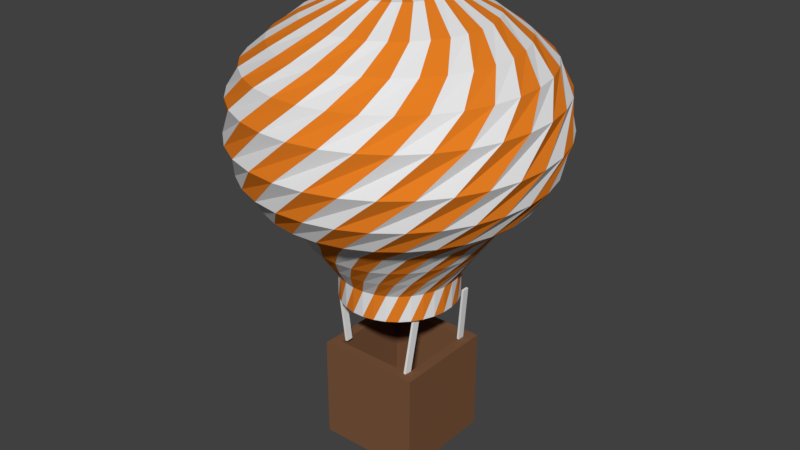 # Source: Balloon8.blend  (saved by Blender 2.79.0; exported with 4.5.12 LTS)
import bpy
from mathutils import Matrix  # noqa: F401  (used for matrix-valued properties, if any)

bpy.ops.wm.read_factory_settings(use_empty=True)
scene = bpy.context.scene
scene.name = 'Scene'

# ---- collections
col_collection_1 = bpy.data.collections.new('Collection 1'); scene.collection.children.link(col_collection_1)

# ---- materials (node trees are filled in below, after node groups)
mat_main = bpy.data.materials.new('Main')
mat_main.alpha_threshold = 0.0
mat_main.roughness = 0.5
mat_red = bpy.data.materials.new('Red')
mat_red.alpha_threshold = 0.0
mat_red.diffuse_color = (0.7991, 0.2122, 0.01681, 1.0)
mat_red.roughness = 0.5
mat_material_002 = bpy.data.materials.new('Material.002')
mat_material_002.alpha_threshold = 0.0
mat_material_002.diffuse_color = (0.1946, 0.09084, 0.04519, 1.0)
mat_material_002.roughness = 0.5

# ---- material node trees
mat_main.use_nodes = True; mat_main.node_tree.nodes.clear()
_N = mat_main.node_tree.nodes; _L = mat_main.node_tree.links
n0 = _N.new('ShaderNodeOutputMaterial'); n0.name = 'Material Output'; n0.location = (300, 300)
n1 = _N.new('ShaderNodeBsdfDiffuse'); n1.name = 'Diffuse BSDF'; n1.location = (10, 300)
_L.new(n1.outputs[0], n0.inputs[0])
n0.is_active_output = True
mat_red.use_nodes = True; mat_red.node_tree.nodes.clear()
_N = mat_red.node_tree.nodes; _L = mat_red.node_tree.links
n0 = _N.new('ShaderNodeOutputMaterial'); n0.name = 'Material Output'; n0.location = (300, 300)
n1 = _N.new('ShaderNodeBsdfDiffuse'); n1.name = 'Diffuse BSDF'; n1.location = (10, 300)
n1.inputs[0].default_value = (0.8, 0.2133, 0.01709, 1.0)
_L.new(n1.outputs[0], n0.inputs[0])
n0.is_active_output = True
mat_material_002.use_nodes = True; mat_material_002.node_tree.nodes.clear()
_N = mat_material_002.node_tree.nodes; _L = mat_material_002.node_tree.links
n0 = _N.new('ShaderNodeOutputMaterial'); n0.name = 'Material Output'; n0.location = (300, 300)
n1 = _N.new('ShaderNodeBsdfDiffuse'); n1.name = 'Diffuse BSDF'; n1.location = (10, 300)
n1.inputs[0].default_value = (0.196, 0.09152, 0.04459, 1.0)
_L.new(n1.outputs[0], n0.inputs[0])
n0.is_active_output = True

# ---- world
world_world = bpy.data.worlds.new('World'); scene.world = world_world
world_world.color = (0.05088, 0.05088, 0.05088)
world_world.use_sun_shadow = False
world_world.sun_shadow_jitter_overblur = 0.0
world_world.cycles.sampling_method = 'MANUAL'

# ---- meshes
me_cube_005 = bpy.data.meshes.new('Cube.005')
me_cube_005.from_pydata([(-1.0, -1.0, -1.0), (-1.0, -1.0, 1.0), (-1.0, 1.0, -1.0), (-1.0, 1.0, 1.0), (1.0, -1.0, -1.0), (1.0, -1.0, 1.0), (1.0, 1.0, -1.0), (1.0, 1.0, 1.0)], [], [(0, 1, 3, 2), (2, 3, 7, 6), (6, 7, 5, 4), (4, 5, 1, 0), (2, 6, 4, 0), (7, 3, 1, 5)])
me_cube_005.use_remesh_preserve_volume = False
me_cube_005.use_remesh_preserve_attributes = False
me_cube_005.use_mirror_vertex_groups = False
me_cube_005.update()
me_cube_004 = bpy.data.meshes.new('Cube.004')
me_cube_004.from_pydata([(-1.0, -1.0, -1.0), (-1.0, -1.0, 1.0), (-1.0, 1.0, -1.0), (-1.0, 1.0, 1.0), (1.0, -1.0, -1.0), (1.0, -1.0, 1.0), (1.0, 1.0, -1.0), (1.0, 1.0, 1.0)], [], [(0, 1, 3, 2), (2, 3, 7, 6), (6, 7, 5, 4), (4, 5, 1, 0), (2, 6, 4, 0), (7, 3, 1, 5)])
me_cube_004.use_remesh_preserve_volume = False
me_cube_004.use_remesh_preserve_attributes = False
me_cube_004.use_mirror_vertex_groups = False
me_cube_004.update()
me_cube_003 = bpy.data.meshes.new('Cube.003')
me_cube_003.from_pydata([(-1.0, -1.0, -1.0), (-1.0, -1.0, 1.0), (-1.0, 1.0, -1.0), (-1.0, 1.0, 1.0), (1.0, -1.0, -1.0), (1.0, -1.0, 1.0), (1.0, 1.0, -1.0), (1.0, 1.0, 1.0)], [], [(0, 1, 3, 2), (2, 3, 7, 6), (6, 7, 5, 4), (4, 5, 1, 0), (2, 6, 4, 0), (7, 3, 1, 5)])
me_cube_003.materials.append(mat_main)
me_cube_003.use_remesh_preserve_volume = False
me_cube_003.use_remesh_preserve_attributes = False
me_cube_003.use_mirror_vertex_groups = False
me_cube_003.update()
me_cube_002 = bpy.data.meshes.new('Cube.002')
me_cube_002.from_pydata([(-1.0, -1.0, -1.0), (-1.0, -1.0, 1.0), (-1.0, 1.0, -1.0), (-1.0, 1.0, 1.0), (1.0, -1.0, -1.0), (1.0, -1.0, 1.0), (1.0, 1.0, -1.0), (1.0, 1.0, 1.0)], [], [(0, 1, 3, 2), (2, 3, 7, 6), (6, 7, 5, 4), (4, 5, 1, 0), (2, 6, 4, 0), (7, 3, 1, 5)])
me_cube_002.use_remesh_preserve_volume = False
me_cube_002.use_remesh_preserve_attributes = False
me_cube_002.use_mirror_vertex_groups = False
me_cube_002.update()
me_cylinder_001 = bpy.data.meshes.new('Cylinder.001')
me_cylinder_001.from_pydata([(0.1018, 0.9948, -1.0), (-0.1018, 0.9948, 1.0), (0.2939, 0.9558, -1.0), (0.09428, 0.9955, 1.0), (0.4747, 0.8801, -1.0), (0.2867, 0.958, 1.0), (0.6373, 0.7706, -1.0), (0.4681, 0.8837, 1.0), (0.7754, 0.6315, -1.0), (0.6315, 0.7754, 1.0), (0.8837, 0.4681, -1.0), (0.7706, 0.6373, 1.0), (0.958, 0.2867, -1.0), (0.8801, 0.4747, 1.0), (0.9955, 0.09428, -1.0), (0.9558, 0.2939, 1.0), (0.9948, -0.1018, -1.0), (0.9948, 0.1018, 1.0), (0.9558, -0.2939, -1.0), (0.9955, -0.09428, 1.0), (0.8801, -0.4747, -1.0), (0.958, -0.2867, 1.0), (0.7706, -0.6373, -1.0), (0.8837, -0.4681, 1.0), (0.6315, -0.7754, -1.0), (0.7754, -0.6315, 1.0), (0.4681, -0.8837, -1.0), (0.6373, -0.7706, 1.0), (0.2867, -0.958, -1.0), (0.4747, -0.8801, 1.0), (0.09428, -0.9955, -1.0), (0.2939, -0.9558, 1.0), (-0.1018, -0.9948, -1.0), (0.1018, -0.9948, 1.0), (-0.2939, -0.9558, -1.0), (-0.09428, -0.9955, 1.0), (-0.4747, -0.8801, -1.0), (-0.2867, -0.958, 1.0), (-0.6373, -0.7706, -1.0), (-0.4681, -0.8837, 1.0), (-0.7754, -0.6315, -1.0), (-0.6315, -0.7754, 1.0), (-0.8837, -0.4681, -1.0), (-0.7706, -0.6373, 1.0), (-0.958, -0.2867, -1.0), (-0.8801, -0.4747, 1.0), (-0.9955, -0.09427, -1.0), (-0.9558, -0.2939, 1.0), (-0.9948, 0.1018, -1.0), (-0.9948, -0.1018, 1.0), (-0.9558, 0.2939, -1.0), (-0.9955, 0.09428, 1.0), (-0.8801, 0.4747, -1.0), (-0.958, 0.2867, 1.0), (-0.7706, 0.6373, -1.0), (-0.8837, 0.4681, 1.0), (-0.6315, 0.7754, -1.0), (-0.7754, 0.6315, 1.0), (-0.4681, 0.8837, -1.0), (-0.6373, 0.7706, 1.0), (-0.2867, 0.958, -1.0), (-0.4747, 0.8801, 1.0), (-0.09427, 0.9955, -1.0), (-0.2939, 0.9558, 1.0), (-0.3083, 1.192, 2.482), (-0.06978, 1.23, 2.482), (0.1714, 1.22, 2.482), (0.4061, 1.163, 2.482), (0.6251, 1.061, 2.482), (0.8201, 0.9188, 2.482), (0.9836, 0.7411, 2.482), (1.109, 0.535, 2.482), (1.192, 0.3083, 2.482), (1.23, 0.06978, 2.482), (1.22, -0.1714, 2.482), (1.163, -0.4061, 2.482), (1.061, -0.6251, 2.482), (0.9188, -0.8201, 2.482), (0.7411, -0.9836, 2.482), (0.535, -1.109, 2.482), (0.3083, -1.192, 2.482), (0.06977, -1.23, 2.482), (-0.1714, -1.22, 2.482), (-0.4061, -1.163, 2.482), (-0.6251, -1.061, 2.482), (-0.8201, -0.9188, 2.482), (-0.9836, -0.7411, 2.482), (-1.109, -0.535, 2.482), (-1.192, -0.3083, 2.482), (-1.23, -0.06977, 2.482), (-1.22, 0.1714, 2.482), (-1.163, 0.4061, 2.482), (-1.061, 0.6251, 2.482), (-0.9188, 0.8201, 2.482), (-0.7411, 0.9836, 2.482), (-0.535, 1.109, 2.482), (-0.5841, 1.366, 3.965), (-0.3064, 1.453, 3.965), (-0.01699, 1.485, 3.965), (0.2731, 1.46, 3.965), (0.5527, 1.379, 3.965), (0.8111, 1.244, 3.965), (1.038, 1.062, 3.965), (1.226, 0.8393, 3.965), (1.366, 0.5841, 3.965), (1.453, 0.3064, 3.965), (1.485, 0.01699, 3.965), (1.46, -0.2731, 3.965), (1.379, -0.5527, 3.965), (1.244, -0.8111, 3.965), (1.062, -1.038, 3.965), (0.8393, -1.226, 3.965), (0.5841, -1.366, 3.965), (0.3064, -1.453, 3.965), (0.01699, -1.485, 3.965), (-0.2731, -1.46, 3.965), (-0.5527, -1.379, 3.965), (-0.8111, -1.244, 3.965), (-1.038, -1.062, 3.965), (-1.226, -0.8393, 3.965), (-1.366, -0.5841, 3.965), (-1.453, -0.3064, 3.965), (-1.485, -0.01699, 3.965), (-1.46, 0.2731, 3.965), (-1.379, 0.5527, 3.965), (-1.244, 0.8111, 3.965), (-1.062, 1.038, 3.965), (-0.8393, 1.226, 3.965), (-0.9425, 1.466, 5.606), (-0.6385, 1.622, 5.606), (-0.3098, 1.715, 5.606), (0.0307, 1.742, 5.606), (0.3701, 1.703, 5.606), (0.6952, 1.598, 5.606), (0.9936, 1.432, 5.606), (1.254, 1.21, 5.606), (1.466, 0.9425, 5.606), (1.622, 0.6385, 5.606), (1.715, 0.3098, 5.606), (1.742, -0.0307, 5.606), (1.703, -0.3701, 5.606), (1.598, -0.6952, 5.606), (1.432, -0.9936, 5.606), (1.21, -1.254, 5.606), (0.9425, -1.466, 5.606), (0.6385, -1.622, 5.606), (0.3098, -1.715, 5.606), (-0.0307, -1.742, 5.606), (-0.3701, -1.703, 5.606), (-0.6952, -1.598, 5.606), (-0.9936, -1.432, 5.606), (-1.254, -1.21, 5.606), (-1.466, -0.9425, 5.606), (-1.622, -0.6384, 5.606), (-1.715, -0.3098, 5.606), (-1.742, 0.03071, 5.606), (-1.703, 0.3701, 5.606), (-1.598, 0.6952, 5.606), (-1.432, 0.9936, 5.606), (-1.21, 1.254, 5.606), (-1.501, 1.63, 7.3), (-1.154, 1.891, 7.3), (-0.7626, 2.08, 7.3), (-0.3422, 2.189, 7.3), (0.09143, 2.214, 7.3), (0.5215, 2.153, 7.3), (0.9315, 2.01, 7.3), (1.306, 1.79, 7.3), (1.63, 1.501, 7.3), (1.891, 1.154, 7.3), (2.08, 0.7626, 7.3), (2.189, 0.3422, 7.3), (2.214, -0.09143, 7.3), (2.153, -0.5215, 7.3), (2.01, -0.9315, 7.3), (1.79, -1.306, 7.3), (1.501, -1.63, 7.3), (1.154, -1.891, 7.3), (0.7626, -2.08, 7.3), (0.3422, -2.189, 7.3), (-0.09143, -2.214, 7.3), (-0.5215, -2.153, 7.3), (-0.9315, -2.01, 7.3), (-1.306, -1.79, 7.3), (-1.63, -1.501, 7.3), (-1.891, -1.154, 7.3), (-2.08, -0.7626, 7.3), (-2.189, -0.3422, 7.3), (-2.214, 0.09143, 7.3), (-2.153, 0.5215, 7.3), (-2.01, 0.9315, 7.3), (-1.79, 1.306, 7.3), (-2.015, 1.476, 9.206), (-1.688, 1.841, 9.206), (-1.296, 2.135, 9.206), (-0.855, 2.347, 9.206), (-0.3807, 2.469, 9.206), (0.1083, 2.496, 9.206), (0.5931, 2.427, 9.206), (1.055, 2.264, 9.206), (1.476, 2.015, 9.206), (1.841, 1.688, 9.206), (2.135, 1.296, 9.206), (2.347, 0.855, 9.206), (2.469, 0.3807, 9.206), (2.496, -0.1083, 9.206), (2.427, -0.5931, 9.206), (2.264, -1.055, 9.206), (2.015, -1.476, 9.206), (1.688, -1.841, 9.206), (1.296, -2.135, 9.206), (0.855, -2.347, 9.206), (0.3807, -2.469, 9.206), (-0.1083, -2.496, 9.206), (-0.5931, -2.427, 9.206), (-1.055, -2.264, 9.206), (-1.476, -2.015, 9.206), (-1.841, -1.688, 9.206), (-2.135, -1.296, 9.206), (-2.347, -0.855, 9.206), (-2.469, -0.3807, 9.206), (-2.496, 0.1083, 9.206), (-2.427, 0.5931, 9.206), (-2.264, 1.055, 9.206), (-2.44, 1.002, 11.59), (-2.197, 1.458, 11.59), (-1.871, 1.859, 11.59), (-1.472, 2.188, 11.59), (-1.017, 2.433, 11.59), (-0.5226, 2.585, 11.59), (-0.008277, 2.637, 11.59), (0.5064, 2.588, 11.59), (1.002, 2.44, 11.59), (1.458, 2.197, 11.59), (1.859, 1.871, 11.59), (2.188, 1.472, 11.59), (2.433, 1.017, 11.59), (2.585, 0.5226, 11.59), (2.637, 0.008276, 11.59), (2.588, -0.5064, 11.59), (2.44, -1.002, 11.59), (2.197, -1.458, 11.59), (1.871, -1.859, 11.59), (1.472, -2.188, 11.59), (1.017, -2.433, 11.59), (0.5226, -2.585, 11.59), (0.008275, -2.637, 11.59), (-0.5064, -2.588, 11.59), (-1.002, -2.44, 11.59), (-1.458, -2.197, 11.59), (-1.859, -1.871, 11.59), (-2.188, -1.472, 11.59), (-2.433, -1.017, 11.59), (-2.585, -0.5226, 11.59), (-2.637, -0.008274, 11.59), (-2.588, 0.5064, 11.59), (-2.554, 0.2794, 14.34), (-2.451, 0.7723, 14.34), (-2.253, 1.236, 14.34), (-1.969, 1.651, 14.34), (-1.609, 2.004, 14.34), (-1.187, 2.279, 14.34), (-0.7194, 2.467, 14.34), (-0.2243, 2.56, 14.34), (0.2794, 2.554, 14.34), (0.7723, 2.451, 14.34), (1.236, 2.253, 14.34), (1.651, 1.969, 14.34), (2.004, 1.609, 14.34), (2.279, 1.187, 14.34), (2.467, 0.7194, 14.34), (2.56, 0.2243, 14.34), (2.554, -0.2794, 14.34), (2.451, -0.7723, 14.34), (2.253, -1.236, 14.34), (1.969, -1.651, 14.34), (1.609, -2.004, 14.34), (1.187, -2.279, 14.34), (0.7194, -2.467, 14.34), (0.2243, -2.56, 14.34), (-0.2794, -2.554, 14.34), (-0.7723, -2.451, 14.34), (-1.236, -2.253, 14.34), (-1.651, -1.969, 14.34), (-2.004, -1.609, 14.34), (-2.279, -1.187, 14.34), (-2.467, -0.7194, 14.34), (-2.56, -0.2243, 14.34), (-2.336, -0.2125, 16.3), (-2.333, 0.2473, 16.3), (-2.24, 0.6976, 16.3), (-2.06, 1.121, 16.3), (-1.802, 1.502, 16.3), (-1.475, 1.824, 16.3), (-1.09, 2.077, 16.3), (-0.6642, 2.25, 16.3), (-0.2125, 2.336, 16.3), (0.2473, 2.333, 16.3), (0.6976, 2.24, 16.3), (1.121, 2.06, 16.3), (1.502, 1.802, 16.3), (1.824, 1.475, 16.3), (2.077, 1.09, 16.3), (2.25, 0.6642, 16.3), (2.336, 0.2125, 16.3), (2.333, -0.2473, 16.3), (2.24, -0.6976, 16.3), (2.06, -1.121, 16.3), (1.802, -1.502, 16.3), (1.475, -1.824, 16.3), (1.09, -2.077, 16.3), (0.6642, -2.25, 16.3), (0.2125, -2.336, 16.3), (-0.2473, -2.333, 16.3), (-0.6976, -2.24, 16.3), (-1.121, -2.06, 16.3), (-1.502, -1.802, 16.3), (-1.824, -1.475, 16.3), (-2.077, -1.09, 16.3), (-2.25, -0.6642, 16.3), (-1.883, -0.4861, 17.89), (-1.942, -0.1094, 17.89), (-1.926, 0.2715, 17.89), (-1.836, 0.642, 17.89), (-1.675, 0.9878, 17.89), (-1.45, 1.296, 17.89), (-1.17, 1.554, 17.89), (-0.8441, 1.752, 17.89), (-0.4861, 1.883, 17.89), (-0.1094, 1.942, 17.89), (0.2715, 1.926, 17.89), (0.642, 1.836, 17.89), (0.9878, 1.675, 17.89), (1.296, 1.45, 17.89), (1.554, 1.17, 17.89), (1.752, 0.8441, 17.89), (1.883, 0.4861, 17.89), (1.942, 0.1094, 17.89), (1.926, -0.2715, 17.89), (1.836, -0.642, 17.89), (1.675, -0.9878, 17.89), (1.45, -1.296, 17.89), (1.17, -1.554, 17.89), (0.8441, -1.752, 17.89), (0.4861, -1.883, 17.89), (0.1094, -1.942, 17.89), (-0.2715, -1.926, 17.89), (-0.642, -1.836, 17.89), (-0.9878, -1.675, 17.89), (-1.296, -1.45, 17.89), (-1.554, -1.17, 17.89), (-1.752, -0.8441, 17.89), (-1.354, -0.5785, 19.37), (-1.441, -0.3032, 19.37), (-1.472, -0.01624, 19.37), (-1.447, 0.2713, 19.37), (-1.367, 0.5485, 19.37), (-1.233, 0.8045, 19.37), (-1.053, 1.03, 19.37), (-0.8315, 1.215, 19.37), (-0.5785, 1.354, 19.37), (-0.3032, 1.441, 19.37), (-0.01624, 1.472, 19.37), (0.2713, 1.447, 19.37), (0.5485, 1.367, 19.37), (0.8045, 1.233, 19.37), (1.03, 1.053, 19.37), (1.215, 0.8315, 19.37), (1.354, 0.5785, 19.37), (1.441, 0.3032, 19.37), (1.472, 0.01624, 19.37), (1.447, -0.2713, 19.37), (1.367, -0.5485, 19.37), (1.233, -0.8045, 19.37), (1.053, -1.03, 19.37), (0.8315, -1.215, 19.37), (0.5785, -1.354, 19.37), (0.3032, -1.441, 19.37), (0.01624, -1.472, 19.37), (-0.2713, -1.447, 19.37), (-0.5485, -1.367, 19.37), (-0.8045, -1.233, 19.37), (-1.03, -1.053, 19.37), (-1.215, -0.8315, 19.37), (-0.67, -0.4152, 20.85), (-0.7381, -0.2766, 20.85), (-0.7779, -0.1272, 20.85), (-0.7878, 0.02697, 20.85), (-0.7674, 0.1801, 20.85), (-0.7175, 0.3264, 20.85), (-0.64, 0.4601, 20.85), (-0.538, 0.5761, 20.85), (-0.4152, 0.67, 20.85), (-0.2766, 0.7381, 20.85), (-0.1272, 0.7779, 20.85), (0.02697, 0.7878, 20.85), (0.1801, 0.7674, 20.85), (0.3264, 0.7175, 20.85), (0.4601, 0.64, 20.85), (0.5761, 0.538, 20.85), (0.67, 0.4152, 20.85), (0.7381, 0.2766, 20.85), (0.7779, 0.1272, 20.85), (0.7878, -0.02697, 20.85), (0.7674, -0.1801, 20.85), (0.7175, -0.3264, 20.85), (0.64, -0.4601, 20.85), (0.538, -0.5761, 20.85), (0.4152, -0.67, 20.85), (0.2766, -0.7381, 20.85), (0.1272, -0.7779, 20.85), (-0.02697, -0.7878, 20.85), (-0.1801, -0.7674, 20.85), (-0.3264, -0.7175, 20.85), (-0.4601, -0.64, 20.85), (-0.5761, -0.538, 20.85), (-0.01948, -0.01302, 21.19), (-0.02165, -0.008972, 21.19), (-0.02298, -0.004576, 21.19), (-0.02344, -4.075e-06, 21.19), (-0.02299, 0.004568, 21.19), (-0.02165, 0.008964, 21.19), (-0.01949, 0.01302, 21.19), (-0.01657, 0.01657, 21.19), (-0.01302, 0.01948, 21.19), (-0.008972, 0.02165, 21.19), (-0.004576, 0.02298, 21.19), (-4.166e-06, 0.02344, 21.19), (0.004568, 0.02299, 21.19), (0.008964, 0.02165, 21.19), (0.01302, 0.01949, 21.19), (0.01657, 0.01657, 21.19), (0.01948, 0.01302, 21.19), (0.02165, 0.008972, 21.19), (0.02298, 0.004576, 21.19), (0.02343, 3.752e-06, 21.19), (0.02299, -0.004568, 21.19), (0.02165, -0.008965, 21.19), (0.01949, -0.01302, 21.19), (0.01657, -0.01657, 21.19), (0.01302, -0.01948, 21.19), (0.008972, -0.02165, 21.19), (0.004576, -0.02298, 21.19), (3.695e-06, -0.02344, 21.19), (-0.004568, -0.02299, 21.19), (-0.008965, -0.02165, 21.19), (-0.01302, -0.01949, 21.19), (-0.01657, -0.01657, 21.19), (0.05972, 0.5839, -1.0), (0.1725, 0.561, -1.0), (0.2786, 0.5166, -1.0), (0.374, 0.4523, -1.0), (0.4551, 0.3706, -1.0), (0.5186, 0.2747, -1.0), (0.5623, 0.1683, -1.0), (0.5843, 0.05533, -1.0), (0.5839, -0.05972, -1.0), (0.561, -0.1725, -1.0), (0.5166, -0.2786, -1.0), (0.4523, -0.374, -1.0), (0.3706, -0.4551, -1.0), (0.2747, -0.5186, -1.0), (0.1683, -0.5623, -1.0), (0.05533, -0.5843, -1.0), (-0.05972, -0.5839, -1.0), (-0.1725, -0.561, -1.0), (-0.2786, -0.5166, -1.0), (-0.374, -0.4523, -1.0), (-0.4551, -0.3706, -1.0), (-0.5186, -0.2747, -1.0), (-0.5623, -0.1683, -1.0), (-0.5843, -0.05533, -1.0), (-0.5839, 0.05972, -1.0), (-0.561, 0.1725, -1.0), (-0.5166, 0.2786, -1.0), (-0.4523, 0.374, -1.0), (-0.3706, 0.4551, -1.0), (-0.2747, 0.5186, -1.0), (-0.1683, 0.5623, -1.0), (-0.05533, 0.5843, -1.0), (-0.1642, 0.5635, 2.782), (-0.05115, 0.5847, 2.782), (0.06389, 0.5834, 2.782), (0.1765, 0.5597, 2.782), (0.2823, 0.5145, 2.782), (0.3773, 0.4496, 2.782), (0.4577, 0.3674, 2.782), (0.5206, 0.271, 2.782), (0.5635, 0.1642, 2.782), (0.5847, 0.05115, 2.782), (0.5834, -0.06389, 2.782), (0.5597, -0.1765, 2.782), (0.5145, -0.2823, 2.782), (0.4496, -0.3773, 2.782), (0.3674, -0.4577, 2.782), (0.271, -0.5206, 2.782), (0.1642, -0.5635, 2.782), (0.05115, -0.5847, 2.782), (-0.06389, -0.5834, 2.782), (-0.1765, -0.5597, 2.782), (-0.2823, -0.5145, 2.782), (-0.3773, -0.4496, 2.782), (-0.4577, -0.3674, 2.782), (-0.5206, -0.271, 2.782), (-0.5635, -0.1642, 2.782), (-0.5847, -0.05115, 2.782), (-0.5834, 0.06389, 2.782), (-0.5597, 0.1765, 2.782), (-0.5145, 0.2823, 2.782), (-0.4496, 0.3773, 2.782), (-0.3674, 0.4577, 2.782), (-0.271, 0.5206, 2.782)], [], [(0, 1, 3, 2), (2, 3, 5, 4), (4, 5, 7, 6), (6, 7, 9, 8), (8, 9, 11, 10), (10, 11, 13, 12), (12, 13, 15, 14), (14, 15, 17, 16), (16, 17, 19, 18), (18, 19, 21, 20), (20, 21, 23, 22), (22, 23, 25, 24), (24, 25, 27, 26), (26, 27, 29, 28), (28, 29, 31, 30), (30, 31, 33, 32), (32, 33, 35, 34), (34, 35, 37, 36), (36, 37, 39, 38), (38, 39, 41, 40), (40, 41, 43, 42), (42, 43, 45, 44), (44, 45, 47, 46), (46, 47, 49, 48), (48, 49, 51, 50), (50, 51, 53, 52), (52, 53, 55, 54), (54, 55, 57, 56), (56, 57, 59, 58), (58, 59, 61, 60), (5, 3, 65, 66), (60, 61, 63, 62), (62, 63, 1, 0), (20, 22, 459, 458), (67, 66, 98, 99), (23, 21, 74, 75), (41, 39, 83, 84), (59, 57, 92, 93), (15, 13, 70, 71), (33, 31, 79, 80), (51, 49, 88, 89), (7, 5, 66, 67), (25, 23, 75, 76), (43, 41, 84, 85), (61, 59, 93, 94), (17, 15, 71, 72), (35, 33, 80, 81), (53, 51, 89, 90), (9, 7, 67, 68), (27, 25, 76, 77), (45, 43, 85, 86), (63, 61, 94, 95), (19, 17, 72, 73), (37, 35, 81, 82), (55, 53, 90, 91), (11, 9, 68, 69), (29, 27, 77, 78), (47, 45, 86, 87), (3, 1, 64, 65), (1, 63, 95, 64), (21, 19, 73, 74), (39, 37, 82, 83), (57, 55, 91, 92), (13, 11, 69, 70), (31, 29, 78, 79), (49, 47, 87, 88), (102, 101, 133, 134), (94, 93, 125, 126), (81, 80, 112, 113), (68, 67, 99, 100), (95, 94, 126, 127), (82, 81, 113, 114), (69, 68, 100, 101), (64, 95, 127, 96), (83, 82, 114, 115), (70, 69, 101, 102), (84, 83, 115, 116), (71, 70, 102, 103), (85, 84, 116, 117), (72, 71, 103, 104), (86, 85, 117, 118), (73, 72, 104, 105), (87, 86, 118, 119), (74, 73, 105, 106), (88, 87, 119, 120), (75, 74, 106, 107), (89, 88, 120, 121), (76, 75, 107, 108), (90, 89, 121, 122), (77, 76, 108, 109), (91, 90, 122, 123), (78, 77, 109, 110), (65, 64, 96, 97), (92, 91, 123, 124), (79, 78, 110, 111), (66, 65, 97, 98), (93, 92, 124, 125), (80, 79, 111, 112), (137, 136, 168, 169), (116, 115, 147, 148), (103, 102, 134, 135), (117, 116, 148, 149), (104, 103, 135, 136), (118, 117, 149, 150), (105, 104, 136, 137), (119, 118, 150, 151), (106, 105, 137, 138), (120, 119, 151, 152), (107, 106, 138, 139), (121, 120, 152, 153), (108, 107, 139, 140), (122, 121, 153, 154), (109, 108, 140, 141), (123, 122, 154, 155), (110, 109, 141, 142), (97, 96, 128, 129), (124, 123, 155, 156), (111, 110, 142, 143), (98, 97, 129, 130), (125, 124, 156, 157), (112, 111, 143, 144), (99, 98, 130, 131), (126, 125, 157, 158), (113, 112, 144, 145), (100, 99, 131, 132), (127, 126, 158, 159), (114, 113, 145, 146), (101, 100, 132, 133), (96, 127, 159, 128), (115, 114, 146, 147), (172, 171, 203, 204), (151, 150, 182, 183), (138, 137, 169, 170), (152, 151, 183, 184), (139, 138, 170, 171), (153, 152, 184, 185), (140, 139, 171, 172), (154, 153, 185, 186), (141, 140, 172, 173), (155, 154, 186, 187), (142, 141, 173, 174), (129, 128, 160, 161), (156, 155, 187, 188), (143, 142, 174, 175), (130, 129, 161, 162), (157, 156, 188, 189), (144, 143, 175, 176), (131, 130, 162, 163), (158, 157, 189, 190), (145, 144, 176, 177), (132, 131, 163, 164), (159, 158, 190, 191), (146, 145, 177, 178), (133, 132, 164, 165), (128, 159, 191, 160), (147, 146, 178, 179), (134, 133, 165, 166), (148, 147, 179, 180), (135, 134, 166, 167), (149, 148, 180, 181), (136, 135, 167, 168), (150, 149, 181, 182), (207, 206, 238, 239), (186, 185, 217, 218), (173, 172, 204, 205), (187, 186, 218, 219), (174, 173, 205, 206), (161, 160, 192, 193), (188, 187, 219, 220), (175, 174, 206, 207), (162, 161, 193, 194), (189, 188, 220, 221), (176, 175, 207, 208), (163, 162, 194, 195), (190, 189, 221, 222), (177, 176, 208, 209), (164, 163, 195, 196), (191, 190, 222, 223), (178, 177, 209, 210), (165, 164, 196, 197), (160, 191, 223, 192), (179, 178, 210, 211), (166, 165, 197, 198), (180, 179, 211, 212), (167, 166, 198, 199), (181, 180, 212, 213), (168, 167, 199, 200), (182, 181, 213, 214), (169, 168, 200, 201), (183, 182, 214, 215), (170, 169, 201, 202), (184, 183, 215, 216), (171, 170, 202, 203), (185, 184, 216, 217), (242, 241, 273, 274), (194, 193, 225, 226), (221, 220, 252, 253), (208, 207, 239, 240), (195, 194, 226, 227), (222, 221, 253, 254), (209, 208, 240, 241), (196, 195, 227, 228), (223, 222, 254, 255), (210, 209, 241, 242), (197, 196, 228, 229), (192, 223, 255, 224), (211, 210, 242, 243), (198, 197, 229, 230), (212, 211, 243, 244), (199, 198, 230, 231), (213, 212, 244, 245), (200, 199, 231, 232), (214, 213, 245, 246), (201, 200, 232, 233), (215, 214, 246, 247), (202, 201, 233, 234), (216, 215, 247, 248), (203, 202, 234, 235), (217, 216, 248, 249), (204, 203, 235, 236), (218, 217, 249, 250), (205, 204, 236, 237), (219, 218, 250, 251), (206, 205, 237, 238), (193, 192, 224, 225), (220, 219, 251, 252), (277, 276, 308, 309), (229, 228, 260, 261), (224, 255, 287, 256), (243, 242, 274, 275), (230, 229, 261, 262), (244, 243, 275, 276), (231, 230, 262, 263), (245, 244, 276, 277), (232, 231, 263, 264), (246, 245, 277, 278), (233, 232, 264, 265), (247, 246, 278, 279), (234, 233, 265, 266), (248, 247, 279, 280), (235, 234, 266, 267), (249, 248, 280, 281), (236, 235, 267, 268), (250, 249, 281, 282), (237, 236, 268, 269), (251, 250, 282, 283), (238, 237, 269, 270), (225, 224, 256, 257), (252, 251, 283, 284), (239, 238, 270, 271), (226, 225, 257, 258), (253, 252, 284, 285), (240, 239, 271, 272), (227, 226, 258, 259), (254, 253, 285, 286), (241, 240, 272, 273), (228, 227, 259, 260), (255, 254, 286, 287), (312, 311, 343, 344), (264, 263, 295, 296), (278, 277, 309, 310), (265, 264, 296, 297), (279, 278, 310, 311), (266, 265, 297, 298), (280, 279, 311, 312), (267, 266, 298, 299), (281, 280, 312, 313), (268, 267, 299, 300), (282, 281, 313, 314), (269, 268, 300, 301), (283, 282, 314, 315), (270, 269, 301, 302), (257, 256, 288, 289), (284, 283, 315, 316), (271, 270, 302, 303), (258, 257, 289, 290), (285, 284, 316, 317), (272, 271, 303, 304), (259, 258, 290, 291), (286, 285, 317, 318), (273, 272, 304, 305), (260, 259, 291, 292), (287, 286, 318, 319), (274, 273, 305, 306), (261, 260, 292, 293), (256, 287, 319, 288), (275, 274, 306, 307), (262, 261, 293, 294), (276, 275, 307, 308), (263, 262, 294, 295), (347, 346, 378, 379), (299, 298, 330, 331), (313, 312, 344, 345), (300, 299, 331, 332), (314, 313, 345, 346), (301, 300, 332, 333), (315, 314, 346, 347), (302, 301, 333, 334), (289, 288, 320, 321), (316, 315, 347, 348), (303, 302, 334, 335), (290, 289, 321, 322), (317, 316, 348, 349), (304, 303, 335, 336), (291, 290, 322, 323), (318, 317, 349, 350), (305, 304, 336, 337), (292, 291, 323, 324), (319, 318, 350, 351), (306, 305, 337, 338), (293, 292, 324, 325), (288, 319, 351, 320), (307, 306, 338, 339), (294, 293, 325, 326), (308, 307, 339, 340), (295, 294, 326, 327), (309, 308, 340, 341), (296, 295, 327, 328), (310, 309, 341, 342), (297, 296, 328, 329), (311, 310, 342, 343), (298, 297, 329, 330), (382, 381, 413, 414), (334, 333, 365, 366), (321, 320, 352, 353), (348, 347, 379, 380), (335, 334, 366, 367), (322, 321, 353, 354), (349, 348, 380, 381), (336, 335, 367, 368), (323, 322, 354, 355), (350, 349, 381, 382), (337, 336, 368, 369), (324, 323, 355, 356), (351, 350, 382, 383), (338, 337, 369, 370), (325, 324, 356, 357), (320, 351, 383, 352), (339, 338, 370, 371), (326, 325, 357, 358), (340, 339, 371, 372), (327, 326, 358, 359), (341, 340, 372, 373), (328, 327, 359, 360), (342, 341, 373, 374), (329, 328, 360, 361), (343, 342, 374, 375), (330, 329, 361, 362), (344, 343, 375, 376), (331, 330, 362, 363), (345, 344, 376, 377), (332, 331, 363, 364), (346, 345, 377, 378), (333, 332, 364, 365), (404, 403, 435, 436), (369, 368, 400, 401), (356, 355, 387, 388), (383, 382, 414, 415), (370, 369, 401, 402), (357, 356, 388, 389), (352, 383, 415, 384), (371, 370, 402, 403), (358, 357, 389, 390), (372, 371, 403, 404), (359, 358, 390, 391), (373, 372, 404, 405), (360, 359, 391, 392), (374, 373, 405, 406), (361, 360, 392, 393), (375, 374, 406, 407), (362, 361, 393, 394), (376, 375, 407, 408), (363, 362, 394, 395), (377, 376, 408, 409), (364, 363, 395, 396), (378, 377, 409, 410), (365, 364, 396, 397), (379, 378, 410, 411), (366, 365, 397, 398), (353, 352, 384, 385), (380, 379, 411, 412), (367, 366, 398, 399), (354, 353, 385, 386), (381, 380, 412, 413), (368, 367, 399, 400), (355, 354, 386, 387), (417, 416, 447, 446, 445, 444, 443, 442, 441, 440, 439, 438, 437, 436, 435, 434, 433, 432, 431, 430, 429, 428, 427, 426, 425, 424, 423, 422, 421, 420, 419, 418), (391, 390, 422, 423), (405, 404, 436, 437), (392, 391, 423, 424), (406, 405, 437, 438), (393, 392, 424, 425), (407, 406, 438, 439), (394, 393, 425, 426), (408, 407, 439, 440), (395, 394, 426, 427), (409, 408, 440, 441), (396, 395, 427, 428), (410, 409, 441, 442), (397, 396, 428, 429), (411, 410, 442, 443), (398, 397, 429, 430), (385, 384, 416, 417), (412, 411, 443, 444), (399, 398, 430, 431), (386, 385, 417, 418), (413, 412, 444, 445), (400, 399, 431, 432), (387, 386, 418, 419), (414, 413, 445, 446), (401, 400, 432, 433), (388, 387, 419, 420), (415, 414, 446, 447), (402, 401, 433, 434), (389, 388, 420, 421), (384, 415, 447, 416), (403, 402, 434, 435), (390, 389, 421, 422), (473, 474, 506, 505), (38, 40, 468, 467), (56, 58, 477, 476), (12, 14, 455, 454), (30, 32, 464, 463), (48, 50, 473, 472), (4, 6, 451, 450), (22, 24, 460, 459), (40, 42, 469, 468), (58, 60, 478, 477), (14, 16, 456, 455), (32, 34, 465, 464), (50, 52, 474, 473), (6, 8, 452, 451), (24, 26, 461, 460), (42, 44, 470, 469), (60, 62, 479, 478), (16, 18, 457, 456), (34, 36, 466, 465), (52, 54, 475, 474), (8, 10, 453, 452), (26, 28, 462, 461), (0, 2, 449, 448), (44, 46, 471, 470), (62, 0, 448, 479), (18, 20, 458, 457), (36, 38, 467, 466), (54, 56, 476, 475), (10, 12, 454, 453), (28, 30, 463, 462), (46, 48, 472, 471), (2, 4, 450, 449), (480, 481, 482, 483, 484, 485, 486, 487, 488, 489, 490, 491, 492, 493, 494, 495, 496, 497, 498, 499, 500, 501, 502, 503, 504, 505, 506, 507, 508, 509, 510, 511), (460, 461, 493, 492), (474, 475, 507, 506), (461, 462, 494, 493), (448, 449, 481, 480), (475, 476, 508, 507), (462, 463, 495, 494), (449, 450, 482, 481), (476, 477, 509, 508), (463, 464, 496, 495), (450, 451, 483, 482), (477, 478, 510, 509), (464, 465, 497, 496), (451, 452, 484, 483), (478, 479, 511, 510), (465, 466, 498, 497), (452, 453, 485, 484), (479, 448, 480, 511), (466, 467, 499, 498), (453, 454, 486, 485), (467, 468, 500, 499), (454, 455, 487, 486), (468, 469, 501, 500), (455, 456, 488, 487), (469, 470, 502, 501), (456, 457, 489, 488), (470, 471, 503, 502), (457, 458, 490, 489), (471, 472, 504, 503), (458, 459, 491, 490), (472, 473, 505, 504), (459, 460, 492, 491)])
me_cylinder_001.polygons.foreach_set('material_index', [1, 0, 0, 0, 1, 0, 1, 0, 1, 0, 1, 0, 1, 0, 1, 0, 1, 0, 1, 0, 1, 0, 1, 0, 1, 0, 1, 0, 1, 0, 0, 1, 0, 1, 1, 1, 0, 1, 1, 0, 1, 1, 0, 1, 0, 0, 1, 0, 0, 1, 0, 1, 1, 0, 1, 1, 0, 1, 1, 0, 0, 1, 0, 0, 1, 0, 0, 0, 1, 0, 1, 0, 1, 0, 1, 0, 0, 1, 1, 0, 0, 1, 1, 0, 0, 1, 1, 0, 0, 1, 1, 0, 1, 0, 1, 0, 1, 0, 1, 0, 1, 1, 0, 0, 1, 1, 0, 0, 1, 1, 0, 0, 1, 1, 0, 1, 0, 1, 0, 1, 0, 1, 0, 1, 0, 1, 0, 1, 0, 1, 0, 1, 0, 0, 1, 1, 0, 0, 1, 1, 0, 1, 0, 1, 0, 1, 0, 1, 0, 1, 0, 1, 0, 1, 0, 1, 0, 0, 1, 1, 0, 0, 1, 0, 1, 1, 0, 1, 0, 1, 0, 1, 0, 1, 0, 1, 0, 1, 0, 1, 0, 1, 0, 0, 1, 1, 0, 0, 1, 1, 0, 0, 1, 1, 0, 0, 1, 0, 1, 0, 1, 0, 1, 0, 1, 0, 1, 0, 0, 1, 1, 0, 0, 1, 1, 0, 0, 1, 1, 0, 0, 1, 1, 0, 1, 0, 1, 1, 0, 1, 0, 0, 1, 1, 0, 0, 1, 1, 0, 0, 1, 1, 0, 0, 1, 1, 0, 1, 0, 1, 0, 1, 0, 1, 0, 1, 0, 1, 0, 0, 0, 1, 1, 0, 0, 1, 1, 0, 0, 1, 1, 0, 1, 0, 1, 0, 1, 0, 1, 0, 1, 0, 1, 0, 1, 0, 1, 0, 0, 1, 1, 1, 1, 0, 0, 1, 1, 0, 1, 0, 1, 0, 1, 0, 1, 0, 1, 0, 1, 0, 1, 0, 1, 0, 0, 1, 1, 0, 0, 1, 1, 0, 0, 0, 1, 0, 1, 0, 1, 0, 1, 0, 1, 0, 1, 0, 1, 0, 1, 0, 0, 1, 1, 0, 0, 1, 1, 0, 0, 1, 1, 0, 0, 1, 0, 1, 0, 1, 0, 1, 0, 1, 0, 0, 1, 1, 0, 0, 1, 1, 0, 0, 1, 1, 0, 0, 1, 1, 0, 1, 0, 1, 0, 1, 0, 1, 0, 1, 1, 0, 0, 1, 1, 0, 0, 1, 1, 0, 0, 1, 1, 0, 1, 0, 1, 0, 1, 0, 1, 0, 1, 0, 1, 0, 1, 0, 1, 0, 0, 0, 1, 1, 0, 1, 1, 0, 1, 0, 0, 1, 0, 0, 1, 0, 1, 1, 0, 1, 1, 0, 1, 1, 0, 0, 1, 0, 0, 1, 0, 0, 0, 1, 1, 0, 0, 0, 1, 0, 1, 0, 1, 0, 1, 0, 1, 0, 1, 0, 1, 0, 0, 1, 1, 0, 0, 1, 1, 0, 0, 1, 1, 0])
me_cylinder_001.materials.append(mat_main)
me_cylinder_001.materials.append(mat_red)
me_cylinder_001.use_remesh_preserve_volume = False
me_cylinder_001.use_remesh_preserve_attributes = False
me_cylinder_001.use_mirror_vertex_groups = False
me_cylinder_001.update()
me_cube_001 = bpy.data.meshes.new('Cube.001')
me_cube_001.from_pydata([(-1.0, -1.0, -1.0), (-1.0, -1.0, 1.0), (-1.0, 1.0, -1.0), (-1.0, 1.0, 1.0), (1.0, -1.0, -1.0), (1.0, -1.0, 1.0), (1.0, 1.0, -1.0), (1.0, 1.0, 1.0), (-0.7971, -0.7971, 1.0), (-0.7971, 0.7971, 1.0), (0.7971, 0.7971, 1.0), (0.7971, -0.7971, 1.0), (-0.7971, -0.7971, -0.3993), (-0.7971, 0.7971, -0.3993), (0.7971, 0.7971, -0.3993), (0.7971, -0.7971, -0.3993)], [], [(0, 1, 3, 2), (2, 3, 7, 6), (6, 7, 5, 4), (4, 5, 1, 0), (2, 6, 4, 0), (7, 3, 9, 10), (11, 10, 14, 15), (5, 7, 10, 11), (3, 1, 8, 9), (1, 5, 11, 8), (14, 13, 12, 15), (9, 8, 12, 13), (8, 11, 15, 12), (10, 9, 13, 14)])
me_cube_001.materials.append(mat_material_002)
me_cube_001.use_remesh_preserve_volume = False
me_cube_001.use_remesh_preserve_attributes = False
me_cube_001.use_mirror_vertex_groups = False
me_cube_001.update()

# ---- objects
ob_cube_004 = bpy.data.objects.new('Cube.004', me_cube_005)
ob_cube_003 = bpy.data.objects.new('Cube.003', me_cube_004)
ob_cube_002 = bpy.data.objects.new('Cube.002', me_cube_003)
ob_cube_001 = bpy.data.objects.new('Cube.001', me_cube_002)
ob_cylinder = bpy.data.objects.new('Cylinder', me_cylinder_001)
ob_cube = bpy.data.objects.new('Cube', me_cube_001)

# ---- transforms, parenting, visibility, modifiers, constraints
ob_cube_004.location = (0.7615, -0.6483, 1.564)
ob_cube_004.rotation_euler = (-0.2382, -0.0215, -0.04906)
ob_cube_004.scale = (0.02275, 0.07189, 0.8014)
ob_cube_004.lineart.crease_threshold = 0.0
ob_cube_003.location = (0.8566, 0.7035, 1.554)
ob_cube_003.rotation_euler = (0.0, 0.07508, 0.0)
ob_cube_003.scale = (0.02274, 0.06952, 0.5428)
ob_cube_003.lineart.crease_threshold = 0.0
ob_cube_002.location = (-0.8098, 0.7035, 1.554)
ob_cube_002.rotation_euler = (0.0, -0.1334, 0.0)
ob_cube_002.scale = (0.02274, 0.06952, 0.5428)
ob_cube_002.lineart.crease_threshold = 0.0
ob_cube_001.location = (-0.8098, -0.6699, 1.554)
ob_cube_001.rotation_euler = (0.0, -0.1334, 0.0)
ob_cube_001.scale = (0.02274, 0.06952, 0.5428)
ob_cube_001.lineart.crease_threshold = 0.0
ob_cylinder.location = (-0.05643, 0.0, 2.304)
ob_cylinder.scale = (1.111, 1.151, 0.2563)
ob_cylinder.lineart.crease_threshold = 0.0
ob_cube.location = (0.0, 0.0, 0.0)
ob_cube.lineart.crease_threshold = 0.0

# ---- collection membership
col_collection_1.objects.link(ob_cube_004)
col_collection_1.objects.link(ob_cube_003)
col_collection_1.objects.link(ob_cube_002)
col_collection_1.objects.link(ob_cube_001)
col_collection_1.objects.link(ob_cylinder)
col_collection_1.objects.link(ob_cube)

# ---- scene / render settings (as saved in the file)
scene.frame_start = 1; scene.frame_end = 250; scene.frame_set(1)
scene.render.engine = 'CYCLES'
scene.render.resolution_percentage = 50
scene.render.dither_intensity = 0.0
scene.cycles.use_denoising = False
scene.cycles.samples = 128
scene.cycles.sampling_pattern = 'TABULATED_SOBOL'
scene.cycles.use_adaptive_sampling = False
scene.cycles.use_light_tree = False
scene.cycles.blur_glossy = 0.0
scene.cycles.sample_clamp_indirect = 0.0
scene.view_settings.view_transform = 'Standard'
bpy.context.view_layer.update()

# ---- added for rendering (the .blend has no active camera and no usable light): camera, sun
cam_auto = bpy.data.cameras.new('AutoCamera')
cam_auto.lens = 50.0
cam_auto.sensor_width = 36.0
cam_auto.clip_end = 1000.0
ob_auto_camera = bpy.data.objects.new('AutoCamera', cam_auto)
scene.collection.objects.link(ob_auto_camera)
ob_auto_camera.location = (11.1798, -13.4834, 12.3568)
ob_auto_camera.rotation_euler = (1.09748, -7.21219e-08, 0.694738)
scene.camera = ob_auto_camera
light_auto_sun = bpy.data.lights.new('AutoSun', 'SUN')
light_auto_sun.energy = 3.0
light_auto_sun.angle = 0.0523599
ob_auto_sun = bpy.data.objects.new('AutoSun', light_auto_sun)
scene.collection.objects.link(ob_auto_sun)
ob_auto_sun.rotation_euler = (0.872665, 0.174533, 0.523599)
bpy.context.view_layer.update()
